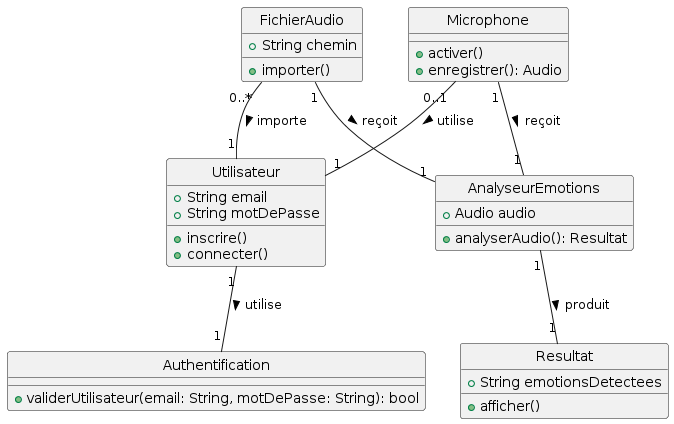

The diagram above was rendered by PlantUML. Its source (embedded in the PNG):
@startuml
skinparam style strictuml

class Utilisateur {
  +String email
  +String motDePasse
  +inscrire()
  +connecter()
}

class Authentification {
  +validerUtilisateur(email: String, motDePasse: String): bool
}

class FichierAudio {
  +String chemin
  +importer()
}

class Microphone {
  +activer()
  +enregistrer(): Audio
}

class AnalyseurEmotions {
  +Audio audio
  +analyserAudio(): Resultat
}

class Resultat {
  +String emotionsDetectees
  +afficher()
}

Utilisateur "1" -- "1" Authentification : utilise >
FichierAudio "0..*" -- "1" Utilisateur : importe >
Microphone "0..1" -- "1" Utilisateur : utilise >
Microphone "1" -- "1" AnalyseurEmotions : reçoit >
FichierAudio "1" -- "1" AnalyseurEmotions : reçoit >
AnalyseurEmotions "1" -- "1" Resultat : produit >
@enduml